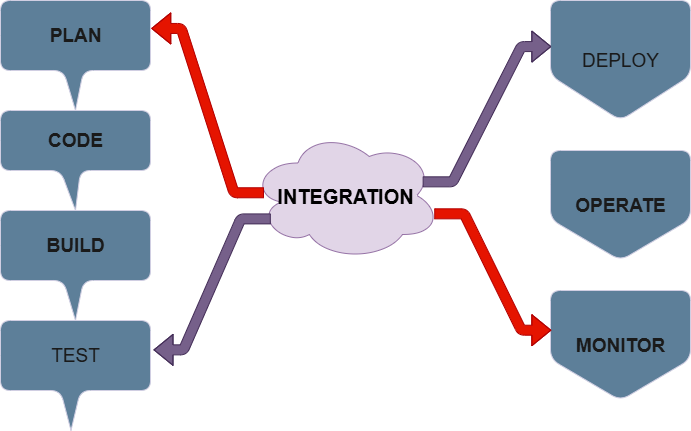

The diagram above was exported from draw.io. Its source (the exported page's mxGraphModel, read from the mxfile embedded in the PNG):
<mxGraphModel dx="947" dy="511" grid="1" gridSize="10" guides="1" tooltips="1" connect="1" arrows="1" fold="1" page="1" pageScale="1" pageWidth="850" pageHeight="1100" math="0" shadow="0" adaptiveColors="auto">
  <root>
    <mxCell id="0" />
    <mxCell id="1" parent="0" />
    <mxCell id="olf7n6q_zcDloQd8Rf8g-38" value="&lt;h1&gt;&lt;font style=&quot;font-size: 20px;&quot;&gt;INTEGRATION&lt;/font&gt;&lt;/h1&gt;" style="ellipse;shape=cloud;whiteSpace=wrap;html=1;strokeColor=#9673a6;fillColor=#e1d5e7;align=center;labelBackgroundColor=none;rounded=1;" vertex="1" parent="1">
      <mxGeometry x="310" y="300" width="190" height="130" as="geometry" />
    </mxCell>
    <mxCell id="olf7n6q_zcDloQd8Rf8g-40" value="&lt;b&gt;&lt;font style=&quot;font-size: 19px;&quot;&gt;PLAN&lt;/font&gt;&lt;/b&gt;" style="shape=callout;whiteSpace=wrap;html=1;perimeter=calloutPerimeter;size=40;position=0.42;labelBackgroundColor=none;fillColor=#5D7F99;strokeColor=#D0CEE2;fontColor=#1A1A1A;rounded=1;" vertex="1" parent="1">
      <mxGeometry x="60" y="170" width="150" height="110" as="geometry" />
    </mxCell>
    <mxCell id="olf7n6q_zcDloQd8Rf8g-41" value="&lt;b&gt;&lt;font style=&quot;font-size: 19px;&quot;&gt;CODE&lt;/font&gt;&lt;/b&gt;" style="shape=callout;whiteSpace=wrap;html=1;perimeter=calloutPerimeter;size=40;position=0.4;base=20;labelBackgroundColor=none;fillColor=#5D7F99;strokeColor=#D0CEE2;fontColor=#1A1A1A;rounded=1;" vertex="1" parent="1">
      <mxGeometry x="60" y="280" width="150" height="100" as="geometry" />
    </mxCell>
    <mxCell id="olf7n6q_zcDloQd8Rf8g-42" value="&lt;font style=&quot;font-size: 19px;&quot;&gt;&lt;b&gt;BUILD&lt;/b&gt;&lt;/font&gt;" style="shape=callout;whiteSpace=wrap;html=1;perimeter=calloutPerimeter;size=40;position=0.42;labelBackgroundColor=none;fillColor=#5D7F99;strokeColor=#D0CEE2;fontColor=#1A1A1A;rounded=1;" vertex="1" parent="1">
      <mxGeometry x="60" y="380" width="150" height="110" as="geometry" />
    </mxCell>
    <mxCell id="olf7n6q_zcDloQd8Rf8g-43" value="&lt;font style=&quot;font-size: 19px;&quot;&gt;TEST&lt;/font&gt;" style="shape=callout;whiteSpace=wrap;html=1;perimeter=calloutPerimeter;size=40;position=0.4;position2=0.47;labelBackgroundColor=none;fillColor=#5D7F99;strokeColor=#D0CEE2;fontColor=#1A1A1A;rounded=1;" vertex="1" parent="1">
      <mxGeometry x="60" y="490" width="150" height="110" as="geometry" />
    </mxCell>
    <mxCell id="olf7n6q_zcDloQd8Rf8g-44" value="&lt;font style=&quot;font-size: 19px;&quot;&gt;DEPLOY&lt;/font&gt;" style="shape=offPageConnector;whiteSpace=wrap;html=1;labelBackgroundColor=none;fillColor=#5D7F99;strokeColor=#D0CEE2;fontColor=#1A1A1A;rounded=1;" vertex="1" parent="1">
      <mxGeometry x="610" y="170" width="140" height="120" as="geometry" />
    </mxCell>
    <mxCell id="olf7n6q_zcDloQd8Rf8g-45" value="&lt;b&gt;&lt;font style=&quot;font-size: 19px;&quot;&gt;OPERATE&lt;/font&gt;&lt;/b&gt;" style="shape=offPageConnector;whiteSpace=wrap;html=1;size=0.375;labelBackgroundColor=none;fillColor=#5D7F99;strokeColor=#D0CEE2;fontColor=#1A1A1A;rounded=1;" vertex="1" parent="1">
      <mxGeometry x="610" y="320" width="140" height="110" as="geometry" />
    </mxCell>
    <mxCell id="olf7n6q_zcDloQd8Rf8g-47" value="&lt;b&gt;&lt;font style=&quot;font-size: 19px;&quot;&gt;MONITOR&lt;/font&gt;&lt;/b&gt;" style="shape=offPageConnector;whiteSpace=wrap;html=1;labelBackgroundColor=none;fillColor=#5D7F99;strokeColor=#D0CEE2;fontColor=#1A1A1A;rounded=1;" vertex="1" parent="1">
      <mxGeometry x="610" y="460" width="140" height="110" as="geometry" />
    </mxCell>
    <mxCell id="olf7n6q_zcDloQd8Rf8g-69" value="" style="edgeStyle=entityRelationEdgeStyle;fontSize=12;html=1;endArrow=ERzeroToMany;endFill=1;rounded=1;entryX=0.006;entryY=0.384;entryDx=0;entryDy=0;entryPerimeter=0;shape=flexArrow;exitX=0.906;exitY=0.395;exitDx=0;exitDy=0;exitPerimeter=0;labelBackgroundColor=none;fontColor=default;strokeColor=#432D57;fillColor=#76608a;" edge="1" parent="1" source="olf7n6q_zcDloQd8Rf8g-38" target="olf7n6q_zcDloQd8Rf8g-44">
      <mxGeometry width="100" height="100" relative="1" as="geometry">
        <mxPoint x="480.0000000000001" y="348.78" as="sourcePoint" />
        <mxPoint x="598.3600000000001" y="179.99999999999997" as="targetPoint" />
        <Array as="points">
          <mxPoint x="805.1800000000001" y="87.58000000000001" />
          <mxPoint x="615.1800000000001" y="207.58" />
          <mxPoint x="585.1800000000001" y="257.58000000000004" />
        </Array>
      </mxGeometry>
    </mxCell>
    <mxCell id="olf7n6q_zcDloQd8Rf8g-73" value="" style="edgeStyle=entityRelationEdgeStyle;fontSize=12;html=1;endArrow=none;startArrow=ERmandOne;rounded=1;exitX=1.02;exitY=0.267;exitDx=0;exitDy=0;exitPerimeter=0;entryX=0.107;entryY=0.68;entryDx=0;entryDy=0;entryPerimeter=0;shape=flexArrow;endFill=0;labelBackgroundColor=none;strokeColor=#432D57;fontColor=default;fillColor=#76608a;" edge="1" parent="1" source="olf7n6q_zcDloQd8Rf8g-43" target="olf7n6q_zcDloQd8Rf8g-38">
      <mxGeometry width="100" height="100" relative="1" as="geometry">
        <mxPoint x="230" y="535.03" as="sourcePoint" />
        <mxPoint x="370.02" y="399.9999999999999" as="targetPoint" />
      </mxGeometry>
    </mxCell>
    <mxCell id="olf7n6q_zcDloQd8Rf8g-74" value="" style="edgeStyle=entityRelationEdgeStyle;fontSize=12;html=1;endArrow=none;endFill=0;rounded=1;shape=flexArrow;startArrow=block;entryX=0.071;entryY=0.479;entryDx=0;entryDy=0;entryPerimeter=0;exitX=1.005;exitY=0.254;exitDx=0;exitDy=0;exitPerimeter=0;labelBackgroundColor=none;strokeColor=#B20000;fontColor=default;fillColor=#e51400;" edge="1" parent="1" source="olf7n6q_zcDloQd8Rf8g-40" target="olf7n6q_zcDloQd8Rf8g-38">
      <mxGeometry width="100" height="100" relative="1" as="geometry">
        <mxPoint x="210" y="210" as="sourcePoint" />
        <mxPoint x="320" y="350" as="targetPoint" />
        <Array as="points">
          <mxPoint x="450" y="375" />
        </Array>
      </mxGeometry>
    </mxCell>
    <mxCell id="olf7n6q_zcDloQd8Rf8g-76" value="" style="edgeStyle=entityRelationEdgeStyle;fontSize=12;html=1;endArrow=ERzeroToOne;endFill=1;rounded=1;entryX=0.006;entryY=0.361;entryDx=0;entryDy=0;entryPerimeter=0;exitX=0.967;exitY=0.641;exitDx=0;exitDy=0;exitPerimeter=0;shape=flexArrow;labelBackgroundColor=none;strokeColor=#B20000;fontColor=default;fillColor=#e51400;" edge="1" parent="1" source="olf7n6q_zcDloQd8Rf8g-38" target="olf7n6q_zcDloQd8Rf8g-47">
      <mxGeometry width="100" height="100" relative="1" as="geometry">
        <mxPoint x="482.1399999999999" y="370" as="sourcePoint" />
        <mxPoint x="610.1399999999999" y="527.0700000000002" as="targetPoint" />
      </mxGeometry>
    </mxCell>
  </root>
</mxGraphModel>